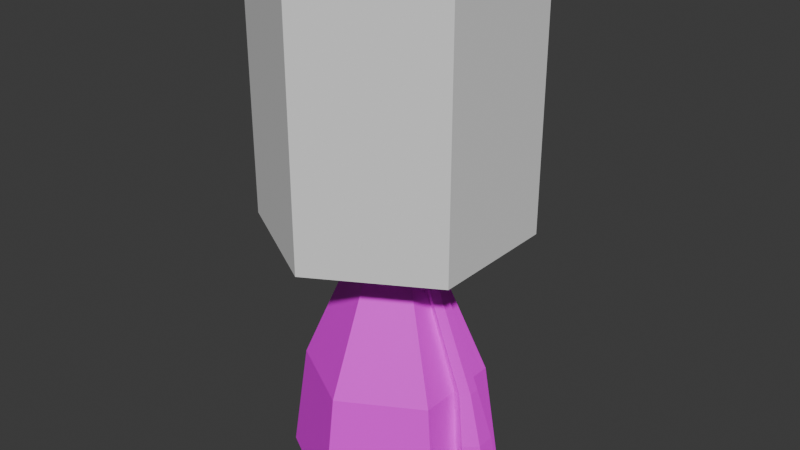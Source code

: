 # Source: medium_fuel_tank.blend  (saved by Blender 4.4.32; exported with 4.5.12 LTS)
import bpy
from mathutils import Matrix  # noqa: F401  (used for matrix-valued properties, if any)

bpy.ops.wm.read_factory_settings(use_empty=True)
scene = bpy.context.scene
scene.name = 'Scene'

# ---- collections
col_collection = bpy.data.collections.new('Collection'); scene.collection.children.link(col_collection)

# ---- images (referenced by path relative to the original .blend; pixels are not part of the script)
import os
ASSET_DIR = os.environ.get("B2B_ASSET_DIR", "")  # directory of the original .blend (textures are referenced by path, not embedded)
HERE = os.path.dirname(os.path.abspath(__file__))  # packed textures are extracted next to this script under _unpacked/

def load_image(name, relpath, width, height, colorspace="sRGB"):
    """Load a texture the original file referenced (path relative to the .blend, or extracted next to this script)."""
    p = next((c for c in (os.path.join(HERE, relpath), os.path.join(ASSET_DIR, relpath)) if relpath and os.path.exists(c)), "")
    if p:
        img = bpy.data.images.load(p, check_existing=True)
        img.name = name
    else:  # same state as the original file: an image datablock whose file is absent (Cycles renders it pink)
        img = bpy.data.images.new(name, width, height)
        img.source = "FILE"
        img.filepath = "//" + (relpath or name)
    img.colorspace_settings.name = colorspace
    return img
img_medium_engine_png = load_image('medium_engine.png', 'medium_engine.png', 1024, 1024, 'sRGB')

# ---- materials (node trees are filled in below, after node groups)
mat_medium_engine = bpy.data.materials.new('medium_engine')
mat_medium_engine.roughness = 0.5

# ---- material node trees
mat_medium_engine.use_nodes = True; mat_medium_engine.node_tree.nodes.clear()
_N = mat_medium_engine.node_tree.nodes; _L = mat_medium_engine.node_tree.links
n0 = _N.new('ShaderNodeBsdfPrincipled'); n0.name = 'Principled BSDF'; n0.location = (0, 300)
n0.inputs[27].default_value = (0.0, 0.0, 0.0, 1.0)
n0.inputs[28].default_value = 1.0
n1 = _N.new('ShaderNodeOutputMaterial'); n1.name = 'Material Output'; n1.location = (280, 300)
n2 = _N.new('ShaderNodeTexImage'); n2.name = 'Image Texture'; n2.location = (-480, 300)
n2.image = img_medium_engine_png
_L.new(n2.outputs[0], n0.inputs[0])
_L.new(n0.outputs[0], n1.inputs[0])
n1.is_active_output = True

# ---- world
world_world = bpy.data.worlds.new('World'); scene.world = world_world
world_world.use_nodes = True; world_world.node_tree.nodes.clear()
_N = world_world.node_tree.nodes; _L = world_world.node_tree.links
n0 = _N.new('ShaderNodeOutputWorld'); n0.name = 'World Output'; n0.location = (300, 300)
n1 = _N.new('ShaderNodeBackground'); n1.name = 'Background'; n1.location = (10, 300)
n1.inputs[0].default_value = (0.05088, 0.05088, 0.05088, 1.0)
_L.new(n1.outputs[0], n0.inputs[0])
n0.is_active_output = True
world_world.color = (0.05088, 0.05088, 0.05088)
world_world.sun_shadow_jitter_overblur = 0.0

# ---- meshes
me_cylinder = bpy.data.meshes.new('Cylinder')
me_cylinder.from_pydata([(0.0, 0.0, -0.8075), (0.0, 0.8449, -0.688), (0.6993, 0.0, -0.4037), (0.5958, 0.8449, -0.344), (0.6993, 0.0, 0.4037), (0.5958, 0.8449, 0.344), (0.0, 0.0, 0.8075), (0.0, 0.8449, 0.688), (-0.6993, 0.0, 0.4037), (-0.5958, 0.8449, 0.344), (-0.6993, 0.0, -0.4037), (-0.5958, 0.8449, -0.344), (0.0, 1.795, -0.2862), (0.2479, 1.795, -0.1431), (0.2479, 1.795, 0.1431), (0.0, 1.795, 0.2862), (-0.2479, 1.795, 0.1431), (-0.2479, 1.795, -0.1431), (0.0, 2.0, -0.2862), (0.2479, 2.0, -0.1431), (0.2479, 2.0, 0.1431), (0.0, 2.0, 0.2862), (-0.2479, 2.0, 0.1431), (-0.2479, 2.0, -0.1431), (0.3708, 2.0, -0.03349), (0.3128, 2.0, -0.06697), (0.3067, 1.805, -0.06748), (0.3024, 1.922, -0.06697), (0.3645, 1.807, -0.03374), (0.3604, 1.922, -0.03349), (0.3645, 1.807, 0.03374), (0.3604, 1.922, 0.03349), (0.3067, 1.805, 0.06748), (0.3024, 1.922, 0.06697), (0.2401, 1.791, 0.03374), (0.2444, 1.922, 0.03349), (0.2401, 1.791, -0.03374), (0.2444, 1.922, -0.03349), (0.3708, 2.0, 0.03349), (0.3128, 2.0, 0.06697), (0.2548, 2.0, 0.03349), (0.2548, 2.0, -0.03349), (0.6723, 0.8639, -0.08141), (0.7412, 0.8787, -0.0407), (0.7412, 0.8787, 0.0407), (0.6723, 0.8639, 0.08141), (0.6034, 0.849, 0.0407), (0.6034, 0.849, -0.0407), (0.7499, 0.4786, -0.1401), (0.8586, 0.4938, -0.07007), (0.8586, 0.4938, 0.07007), (0.7499, 0.4786, 0.1401), (0.6322, 0.4797, 0.07007), (0.6322, 0.4797, -0.07007), (0.8215, 0.0082, -0.1593), (0.9664, 0.009217, -0.07967), (0.9664, 0.009217, 0.07967), (0.8215, 0.0082, 0.1593), (0.6836, 0.002739, 0.07967), (0.6836, 0.002739, -0.07967)], [], [(0, 1, 3, 2), (2, 3, 5, 4), (4, 5, 7, 6), (6, 7, 9, 8), (9, 7, 15, 16), (8, 9, 11, 10), (10, 11, 1, 0), (0, 2, 4, 6, 8, 10), (17, 16, 22, 23), (5, 3, 13, 14), (11, 9, 16, 17), (3, 1, 12, 13), (7, 5, 14, 15), (1, 11, 17, 12), (19, 18, 23, 22, 21, 20), (15, 14, 20, 21), (13, 12, 18, 19), (12, 17, 23, 18), (16, 15, 21, 22), (14, 13, 19, 20), (30, 32, 45, 44), (35, 33, 39, 40), (26, 27, 29, 28), (32, 34, 46, 45), (33, 31, 38, 39), (28, 29, 31, 30), (26, 28, 43, 42), (29, 27, 25, 24), (30, 31, 33, 32), (44, 45, 51, 50), (27, 37, 41, 25), (32, 33, 35, 34), (31, 29, 24, 38), (24, 25, 41, 40, 39, 38), (34, 35, 37, 36), (28, 30, 44, 43), (37, 35, 40, 41), (36, 37, 27, 26), (34, 36, 47, 46), (36, 26, 42, 47), (49, 50, 56, 55), (42, 43, 49, 48), (47, 42, 48, 53), (45, 46, 52, 51), (43, 44, 50, 49), (46, 47, 53, 52), (54, 55, 56, 57, 58, 59), (52, 53, 59, 58), (50, 51, 57, 56), (48, 49, 55, 54), (53, 48, 54, 59), (51, 52, 58, 57)])
me_cylinder.polygons.foreach_set('use_smooth', [True] * 52)
_k = set([(0, 1), (0, 2), (0, 10), (1, 3), (1, 11), (1, 12), (2, 3), (2, 4), (3, 5), (3, 13), (4, 5), (4, 6), (5, 7), (5, 14), (6, 7), (6, 8), (7, 9), (7, 15), (8, 9), (8, 10), (9, 11), (9, 16), (10, 11), (11, 17), (12, 13), (12, 17), (12, 18), (13, 14), (13, 19), (14, 15), (14, 20), (15, 16), (15, 21), (16, 17), (16, 22), (17, 23), (18, 19), (18, 23), (19, 20), (20, 21), (21, 22), (22, 23), (24, 25), (24, 29), (24, 38), (25, 27), (25, 41), (26, 27), (26, 28), (26, 36), (26, 42), (27, 29), (27, 37), (28, 29), (28, 30), (28, 43), (29, 31), (30, 31), (30, 32), (30, 44), (31, 33), (31, 38), (32, 33), (32, 34), (32, 45), (33, 35), (33, 39), (34, 35), (34, 36), (34, 46), (35, 37), (35, 40), (36, 37), (36, 47), (37, 41), (38, 39), (39, 40), (40, 41), (42, 43), (42, 47), (42, 48), (43, 44), (43, 49), (44, 45), (44, 50), (45, 46), (45, 51), (46, 47), (46, 52), (47, 53), (48, 49), (48, 53), (48, 54), (49, 50), (49, 55), (50, 51), (50, 56), (51, 52), (51, 57), (52, 53), (52, 58), (53, 59), (54, 55), (54, 59), (55, 56), (56, 57), (57, 58), (58, 59)])
me_cylinder.attributes.new('sharp_edge', 'BOOLEAN', 'EDGE').data.foreach_set('value', [ (min(e.vertices), max(e.vertices)) in _k for e in me_cylinder.edges])
_uv = me_cylinder.uv_layers.new(name='UVMap')
_uv.uv.foreach_set('vector', [0.9709, 0.3098, 0.8607, 0.5911, 0.6804, 0.5911, 0.7354, 0.3098, 0.7354, 0.3098, 0.6804, 0.5911, 0.3196, 0.5911, 0.2646, 0.3098, 0.2646, 0.3098, 0.3196, 0.5911, 0.1393, 0.5911, 0.02912, 0.3098, 0.02912, 0.3098, 0.1393, 0.5911, 0.3196, 0.5911, 0.2646, 0.3098, 0.3196, 0.5911, 0.1393, 0.5911, 0.3631, 0.8917, 0.4316, 0.8917, 0.2646, 0.3098, 0.3196, 0.5911, 0.6804, 0.5911, 0.7354, 0.3098, 0.7354, 0.3098, 0.6804, 0.5911, 0.8607, 0.5911, 0.9709, 0.3098, 0.2334, 0.3009, 0.4111, 0.2221, 0.4111, 0.08363, 0.2334, 0.004837, 0.05567, 0.08363, 0.05567, 0.2221, 0.5684, 0.8917, 0.4316, 0.8917, 0.4316, 1.001, 0.5684, 1.001, 0.3196, 0.5911, 0.6804, 0.5911, 0.5684, 0.8917, 0.4316, 0.8917, 0.6804, 0.5911, 0.3196, 0.5911, 0.4316, 0.8917, 0.5684, 0.8917, 0.6804, 0.5911, 0.8607, 0.5911, 0.6369, 0.8917, 0.5684, 0.8917, 0.1393, 0.5911, 0.3196, 0.5911, 0.4316, 0.8917, 0.3631, 0.8917, 0.8607, 0.5911, 0.6804, 0.5911, 0.5684, 0.8917, 0.6369, 0.8917, 0.5221, 0.0201, 0.5519, 0.03207, 0.5519, 0.05602, 0.5221, 0.06799, 0.4923, 0.05602, 0.4923, 0.03207, 0.3631, 0.8917, 0.4316, 0.8917, 0.4316, 1.001, 0.3631, 1.001, 0.346, 0.8903, 0.4768, 0.8903, 0.4768, 0.9972, 0.346, 0.9972, 0.4768, 0.8903, 0.6076, 0.8903, 0.6076, 0.9972, 0.4768, 0.9972, 0.4316, 0.8917, 0.3631, 0.8917, 0.3631, 1.001, 0.4316, 1.001, 0.4316, 0.8917, 0.5684, 0.8917, 0.5684, 1.001, 0.4316, 1.001, 0.5993, 0.1654, 0.5976, 0.1512, 0.7367, 0.154, 0.7361, 0.1709, 0.5631, 0.1382, 0.5636, 0.1512, 0.518, 0.1518, 0.5181, 0.1395, 0.5935, 0.194, 0.5607, 0.1909, 0.5626, 0.178, 0.598, 0.1802, 0.5976, 0.1512, 0.5984, 0.1361, 0.736, 0.1368, 0.7367, 0.154, 0.5636, 0.1512, 0.5636, 0.1645, 0.5174, 0.164, 0.518, 0.1518, 0.598, 0.1802, 0.5626, 0.178, 0.5636, 0.1645, 0.5993, 0.1654, 0.5935, 0.194, 0.598, 0.1802, 0.734, 0.1876, 0.7304, 0.2043, 0.5626, 0.178, 0.5607, 0.1909, 0.5166, 0.188, 0.5169, 0.176, 0.5993, 0.1654, 0.5636, 0.1645, 0.5636, 0.1512, 0.5976, 0.1512, 0.7361, 0.1709, 0.7367, 0.154, 0.8379, 0.152, 0.8367, 0.1789, 0.5607, 0.1909, 0.5584, 0.2031, 0.5158, 0.1999, 0.5166, 0.188, 0.5976, 0.1512, 0.5636, 0.1512, 0.5631, 0.1382, 0.5984, 0.1361, 0.5636, 0.1645, 0.5626, 0.178, 0.5169, 0.176, 0.5174, 0.164, 0.7043, 0.02118, 0.7471, 0.05699, 0.7043, 0.09281, 0.6189, 0.09281, 0.5762, 0.05699, 0.6189, 0.02118, 0.5984, 0.1361, 0.5631, 0.1382, 0.5619, 0.1254, 0.598, 0.1229, 0.598, 0.1802, 0.5993, 0.1654, 0.7361, 0.1709, 0.734, 0.1876, 0.5619, 0.1254, 0.5631, 0.1382, 0.5181, 0.1395, 0.517, 0.1271, 0.5912, 0.2089, 0.5584, 0.2031, 0.5607, 0.1909, 0.5935, 0.194, 0.5984, 0.1361, 0.598, 0.1229, 0.7347, 0.1197, 0.736, 0.1368, 0.5912, 0.2089, 0.5935, 0.194, 0.7304, 0.2043, 0.7256, 0.2208, 0.8325, 0.2078, 0.8367, 0.1789, 0.9855, 0.1867, 0.9808, 0.22, 0.7304, 0.2043, 0.734, 0.1876, 0.8325, 0.2078, 0.8259, 0.2345, 0.7256, 0.2208, 0.7304, 0.2043, 0.8259, 0.2345, 0.8111, 0.2611, 0.7367, 0.154, 0.736, 0.1368, 0.8311, 0.1241, 0.8379, 0.152, 0.734, 0.1876, 0.7361, 0.1709, 0.8367, 0.1789, 0.8325, 0.2078, 0.736, 0.1368, 0.7347, 0.1197, 0.8266, 0.09508, 0.8311, 0.1241, 0.4381, 0.1457, 0.34, 0.03534, 0.1436, 0.03534, 0.04536, 0.1457, 0.1436, 0.256, 0.34, 0.256, 0.8311, 0.1241, 0.8266, 0.09508, 0.9714, 0.08541, 0.9749, 0.1189, 0.8367, 0.1789, 0.8379, 0.152, 0.9805, 0.1521, 0.9855, 0.1867, 0.8259, 0.2345, 0.8325, 0.2078, 0.9808, 0.22, 0.9663, 0.2532, 0.8111, 0.2611, 0.8259, 0.2345, 0.9663, 0.2532, 0.9517, 0.2851, 0.8379, 0.152, 0.8311, 0.1241, 0.9749, 0.1189, 0.9805, 0.1521])
me_cylinder.materials.append(mat_medium_engine)
me_cylinder.update()
me_cylinder.normals_split_custom_set([tuple(v) for v in zip(*[iter([0.4963, 0.1215, -0.8596, 0.4963, 0.1215, -0.8596, 0.4963, 0.1215, -0.8596, 0.4963, 0.1215, -0.8596, 0.9926, 0.1215, 0.0, 0.9926, 0.1215, 0.0, 0.9926, 0.1215, 0.0, 0.9926, 0.1215, 0.0, 0.4963, 0.1215, 0.8596, 0.4963, 0.1215, 0.8596, 0.4963, 0.1215, 0.8596, 0.4963, 0.1215, 0.8596, -0.4963, 0.1215, 0.8596, -0.4963, 0.1215, 0.8596, -0.4963, 0.1215, 0.8596, -0.4963, 0.1215, 0.8596, -0.4695, 0.3439, 0.8132, -0.4695, 0.3439, 0.8132, -0.4695, 0.3439, 0.8132, -0.4695, 0.3439, 0.8132, -0.9926, 0.1215, 0.0, -0.9926, 0.1215, 0.0, -0.9926, 0.1215, 0.0, -0.9926, 0.1215, 0.0, -0.4963, 0.1215, -0.8596, -0.4963, 0.1215, -0.8596, -0.4963, 0.1215, -0.8596, -0.4963, 0.1215, -0.8596, 0.0, -1.0, 0.0, 0.0, -1.0, 0.0, 0.0, -1.0, 0.0, 0.0, -1.0, 0.0, 0.0, -1.0, 0.0, 0.0, -1.0, 0.0, -1.0, 0.0, 0.0, -1.0, 0.0, 0.0, -1.0, 0.0, 0.0, -1.0, 0.0, 0.0, 0.939, 0.3439, 0.0, 0.939, 0.3439, 0.0, 0.939, 0.3439, 0.0, 0.939, 0.3439, 0.0, -0.939, 0.3439, 0.0, -0.939, 0.3439, 0.0, -0.939, 0.3439, 0.0, -0.939, 0.3439, 0.0, 0.4695, 0.3439, -0.8132, 0.4695, 0.3439, -0.8132, 0.4695, 0.3439, -0.8132, 0.4695, 0.3439, -0.8132, 0.4695, 0.3439, 0.8132, 0.4695, 0.3439, 0.8132, 0.4695, 0.3439, 0.8132, 0.4695, 0.3439, 0.8132, -0.4695, 0.3439, -0.8132, -0.4695, 0.3439, -0.8132, -0.4695, 0.3439, -0.8132, -0.4695, 0.3439, -0.8132, 0.0, 1.0, 0.0, 0.0, 1.0, 0.0, 0.0, 1.0, 0.0, 0.0, 1.0, 0.0, 0.0, 1.0, 0.0, 0.0, 1.0, 0.0, 0.5, 0.0, 0.866, 0.5, 0.0, 0.866, 0.5, 0.0, 0.866, 0.5, 0.0, 0.866, 0.5, -2.125e-06, -0.866, 0.5, -2.125e-06, -0.866, 0.5, -2.125e-06, -0.866, 0.5, -2.125e-06, -0.866, -0.5, -2.125e-06, -0.866, -0.5, -2.125e-06, -0.866, -0.5, -2.125e-06, -0.866, -0.5, -2.125e-06, -0.866, -0.5, 0.0, 0.866, -0.5, 0.0, 0.866, -0.5, 0.0, 0.866, -0.5, 0.0, 0.866, 1.0, 0.0, 0.0, 1.0, 0.0, 0.0, 1.0, 0.0, 0.0, 1.0, 0.0, 0.0, 0.4767, 0.1989, 0.8563, 0.4767, 0.1989, 0.8563, 0.4767, 0.1989, 0.8563, 0.4767, 0.1989, 0.8563, -0.4989, 0.06644, 0.8641, -0.4989, 0.06644, 0.8641, -0.4989, 0.06644, 0.8641, -0.4989, 0.06644, 0.8641, 0.5017, 0.02078, -0.8648, 0.5017, 0.02078, -0.8648, 0.5017, 0.02078, -0.8648, 0.5017, 0.02078, -0.8648, -0.4479, -0.1637, 0.879, -0.4479, -0.1637, 0.879, -0.4479, -0.1637, 0.879, -0.4479, -0.1637, 0.879, 0.4989, -0.06644, 0.8641, 0.4989, -0.06644, 0.8641, 0.4989, -0.06644, 0.8641, 0.4989, -0.06644, 0.8641, 0.9994, 0.03523, 0.0, 0.9994, 0.03523, 0.0, 0.9994, 0.03523, 0.0, 0.9994, 0.03523, 0.0, 0.4767, 0.1989, -0.8563, 0.4767, 0.1989, -0.8563, 0.4767, 0.1989, -0.8563, 0.4767, 0.1989, -0.8563, 0.4989, -0.06644, -0.8641, 0.4989, -0.06644, -0.8641, 0.4989, -0.06644, -0.8641, 0.4989, -0.06644, -0.8641, 0.5017, 0.02078, 0.8648, 0.5017, 0.02078, 0.8648, 0.5017, 0.02078, 0.8648, 0.5017, 0.02078, 0.8648, 0.4891, 0.2203, 0.8439, 0.4891, 0.2203, 0.8439, 0.4891, 0.2203, 0.8439, 0.4891, 0.2203, 0.8439, -0.4989, 0.06644, -0.8641, -0.4989, 0.06644, -0.8641, -0.4989, 0.06644, -0.8641, -0.4989, 0.06644, -0.8641, -0.4751, 0.002834, 0.8799, -0.4751, 0.002834, 0.8799, -0.4751, 0.002834, 0.8799, -0.4751, 0.002834, 0.8799, 0.9912, -0.132, 0.0, 0.9912, -0.132, 0.0, 0.9912, -0.132, 0.0, 0.9912, -0.132, 0.0, 0.0, 1.0, 0.0, 0.0, 1.0, 0.0, 0.0, 1.0, 0.0, 0.0, 1.0, 0.0, 0.0, 1.0, 0.0, 0.0, 1.0, 0.0, -0.9995, 0.03298, 0.0, -0.9995, 0.03298, 0.0, -0.9995, 0.03298, 0.0, -0.9995, 0.03298, 0.0, 0.9265, 0.3762, 0.0, 0.9265, 0.3762, 0.0, 0.9265, 0.3762, 0.0, 0.9265, 0.3762, 0.0, -0.9912, 0.132, 0.0, -0.9912, 0.132, 0.0, -0.9912, 0.132, 0.0, -0.9912, 0.132, 0.0, -0.4751, 0.002827, -0.8799, -0.4751, 0.002827, -0.8799, -0.4751, 0.002827, -0.8799, -0.4751, 0.002827, -0.8799, -0.933, -0.3599, 0.0, -0.933, -0.3599, 0.0, -0.933, -0.3599, 0.0, -0.933, -0.3599, 0.0, -0.4479, -0.1637, -0.879, -0.4479, -0.1637, -0.879, -0.4479, -0.1637, -0.879, -0.4479, -0.1637, -0.879, 0.9761, 0.2173, 0.0, 0.9761, 0.2173, 0.0, 0.9761, 0.2173, 0.0, 0.9761, 0.2173, 0.0, 0.4891, 0.2203, -0.8439, 0.4891, 0.2203, -0.8439, 0.4891, 0.2203, -0.8439, 0.4891, 0.2203, -0.8439, -0.5117, 0.02811, -0.8587, -0.5117, 0.02811, -0.8587, -0.5117, 0.02811, -0.8587, -0.5117, 0.02811, -0.8587, -0.5117, 0.02811, 0.8587, -0.5117, 0.02811, 0.8587, -0.5117, 0.02811, 0.8587, -0.5117, 0.02811, 0.8587, 0.9565, 0.2916, 0.0, 0.9565, 0.2916, 0.0, 0.9565, 0.2916, 0.0, 0.9565, 0.2916, 0.0, -0.997, -0.07769, 0.0, -0.997, -0.07769, 0.0, -0.997, -0.07769, 0.0, -0.997, -0.07769, 0.0, 0.0229, -0.9997, 0.0, 0.0229, -0.9997, 0.0, 0.0229, -0.9997, 0.0, 0.0229, -0.9997, 0.0, 0.0229, -0.9997, 0.0, 0.0229, -0.9997, 0.0, -0.9942, -0.1072, 0.0, -0.9942, -0.1072, 0.0, -0.9942, -0.1072, 0.0, -0.9942, -0.1072, 0.0, 0.4991, 0.1197, 0.8583, 0.4991, 0.1197, 0.8583, 0.4991, 0.1197, 0.8583, 0.4991, 0.1197, 0.8583, 0.4991, 0.1197, -0.8583, 0.4991, 0.1197, -0.8583, 0.4991, 0.1197, -0.8583, 0.4991, 0.1197, -0.8583, -0.5045, -0.03925, -0.8625, -0.5045, -0.03925, -0.8625, -0.5045, -0.03925, -0.8625, -0.5045, -0.03925, -0.8625, -0.5045, -0.03925, 0.8625, -0.5045, -0.03925, 0.8625, -0.5045, -0.03925, 0.8625, -0.5045, -0.03925, 0.8625])] * 3)])
me_cylinder_002 = bpy.data.meshes.new('Cylinder.002')
me_cylinder_002.from_pydata([(0.0, 1.0, 0.0), (0.0, 1.0, 2.0), (0.866, 0.5, 0.0), (0.866, 0.5, 2.0), (0.866, -0.5, 0.0), (0.866, -0.5, 2.0), (0.0, -1.0, 0.0), (0.0, -1.0, 2.0), (-0.866, -0.5, 0.0), (-0.866, -0.5, 2.0), (-0.866, 0.5, 0.0), (-0.866, 0.5, 2.0)], [], [(0, 1, 3, 2), (2, 3, 5, 4), (4, 5, 7, 6), (6, 7, 9, 8), (3, 1, 11, 9, 7, 5), (8, 9, 11, 10), (10, 11, 1, 0), (0, 2, 4, 6, 8, 10)])
_uv = me_cylinder_002.uv_layers.new(name='UVMap')
_uv.uv.foreach_set('vector', [1.0, 0.5, 1.0, 1.0, 0.8333, 1.0, 0.8333, 0.5, 0.8333, 0.5, 0.8333, 1.0, 0.6667, 1.0, 0.6667, 0.5, 0.6667, 0.5, 0.6667, 1.0, 0.5, 1.0, 0.5, 0.5, 0.5, 0.5, 0.5, 1.0, 0.3333, 1.0, 0.3333, 0.5, 0.4578, 0.37, 0.25, 0.49, 0.04215, 0.37, 0.04215, 0.13, 0.25, 0.01, 0.4578, 0.13, 0.3333, 0.5, 0.3333, 1.0, 0.1667, 1.0, 0.1667, 0.5, 0.1667, 0.5, 0.1667, 1.0, -8.941e-08, 1.0, -8.941e-08, 0.5, 0.75, 0.49, 0.9578, 0.37, 0.9578, 0.13, 0.75, 0.01, 0.5422, 0.13, 0.5422, 0.37])
me_cylinder_002.update()

# ---- objects
ob_cylinder = bpy.data.objects.new('Cylinder', me_cylinder)
ob_cylinder_001 = bpy.data.objects.new('Cylinder.001', me_cylinder_002)

# ---- transforms, parenting, visibility, modifiers, constraints
ob_cylinder.location = (0.0, 0.0, -2.0)
ob_cylinder.rotation_euler = (1.571, -0.0, 0.0)
ob_cylinder_001.location = (0.0, 0.0, 0.0)

# ---- collection membership
col_collection.objects.link(ob_cylinder)
col_collection.objects.link(ob_cylinder_001)

# ---- scene / render settings (as saved in the file)
scene.frame_start = 1; scene.frame_end = 250; scene.frame_set(1)
scene.render.engine = 'BLENDER_EEVEE_NEXT'
bpy.context.view_layer.update()

# ---- added for rendering (the .blend has no active camera and no usable light): camera, sun
cam_auto = bpy.data.cameras.new('AutoCamera')
cam_auto.lens = 50.0
cam_auto.sensor_width = 36.0
cam_auto.clip_end = 1000.0
ob_auto_camera = bpy.data.objects.new('AutoCamera', cam_auto)
scene.collection.objects.link(ob_auto_camera)
ob_auto_camera.location = (4.52181, -5.36593, 3.57729)
ob_auto_camera.rotation_euler = (1.09748, -7.21219e-08, 0.694738)
scene.camera = ob_auto_camera
light_auto_sun = bpy.data.lights.new('AutoSun', 'SUN')
light_auto_sun.energy = 3.0
light_auto_sun.angle = 0.0523599
ob_auto_sun = bpy.data.objects.new('AutoSun', light_auto_sun)
scene.collection.objects.link(ob_auto_sun)
ob_auto_sun.rotation_euler = (0.872665, 0.174533, 0.523599)
bpy.context.view_layer.update()
